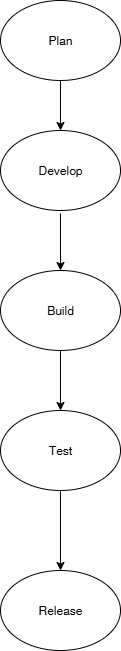

The diagram above was exported from draw.io. Its source (the exported page's mxGraphModel, read from the mxfile embedded in the PNG):
<mxGraphModel dx="1042" dy="562" grid="1" gridSize="10" guides="1" tooltips="1" connect="1" arrows="1" fold="1" page="1" pageScale="1" pageWidth="827" pageHeight="1169" math="0" shadow="0">
  <root>
    <mxCell id="0" />
    <mxCell id="1" parent="0" />
    <mxCell id="NxR6-jxEatIBKPKfVMv2-1" value="Develop" style="ellipse;whiteSpace=wrap;html=1;" vertex="1" parent="1">
      <mxGeometry x="330" y="160" width="120" height="80" as="geometry" />
    </mxCell>
    <mxCell id="NxR6-jxEatIBKPKfVMv2-2" value="Plan" style="ellipse;whiteSpace=wrap;html=1;" vertex="1" parent="1">
      <mxGeometry x="330" y="30" width="120" height="80" as="geometry" />
    </mxCell>
    <mxCell id="NxR6-jxEatIBKPKfVMv2-3" value="Build" style="ellipse;whiteSpace=wrap;html=1;" vertex="1" parent="1">
      <mxGeometry x="330" y="300" width="120" height="80" as="geometry" />
    </mxCell>
    <mxCell id="NxR6-jxEatIBKPKfVMv2-4" value="Test" style="ellipse;whiteSpace=wrap;html=1;" vertex="1" parent="1">
      <mxGeometry x="330" y="440" width="120" height="80" as="geometry" />
    </mxCell>
    <mxCell id="NxR6-jxEatIBKPKfVMv2-5" value="Release" style="ellipse;whiteSpace=wrap;html=1;" vertex="1" parent="1">
      <mxGeometry x="330" y="600" width="120" height="80" as="geometry" />
    </mxCell>
    <mxCell id="NxR6-jxEatIBKPKfVMv2-7" value="" style="endArrow=classic;html=1;rounded=0;entryX=0.5;entryY=0;entryDx=0;entryDy=0;" edge="1" parent="1" target="NxR6-jxEatIBKPKfVMv2-3">
      <mxGeometry width="50" height="50" relative="1" as="geometry">
        <mxPoint x="390" y="243" as="sourcePoint" />
        <mxPoint x="420" y="310" as="targetPoint" />
        <Array as="points" />
      </mxGeometry>
    </mxCell>
    <mxCell id="NxR6-jxEatIBKPKfVMv2-9" value="" style="endArrow=classic;html=1;rounded=0;entryX=0.5;entryY=0;entryDx=0;entryDy=0;exitX=0.5;exitY=1;exitDx=0;exitDy=0;" edge="1" parent="1" source="NxR6-jxEatIBKPKfVMv2-2" target="NxR6-jxEatIBKPKfVMv2-1">
      <mxGeometry width="50" height="50" relative="1" as="geometry">
        <mxPoint x="420" y="110" as="sourcePoint" />
        <mxPoint x="530" y="240" as="targetPoint" />
        <Array as="points" />
      </mxGeometry>
    </mxCell>
    <mxCell id="NxR6-jxEatIBKPKfVMv2-19" value="" style="endArrow=classic;html=1;rounded=0;exitX=0.5;exitY=1;exitDx=0;exitDy=0;" edge="1" parent="1" source="NxR6-jxEatIBKPKfVMv2-3">
      <mxGeometry width="50" height="50" relative="1" as="geometry">
        <mxPoint x="330" y="400" as="sourcePoint" />
        <mxPoint x="390" y="440" as="targetPoint" />
      </mxGeometry>
    </mxCell>
    <mxCell id="NxR6-jxEatIBKPKfVMv2-22" value="" style="endArrow=classic;html=1;rounded=0;exitX=0.5;exitY=1;exitDx=0;exitDy=0;" edge="1" parent="1" source="NxR6-jxEatIBKPKfVMv2-4">
      <mxGeometry width="50" height="50" relative="1" as="geometry">
        <mxPoint x="390" y="530" as="sourcePoint" />
        <mxPoint x="390" y="600" as="targetPoint" />
      </mxGeometry>
    </mxCell>
  </root>
</mxGraphModel>